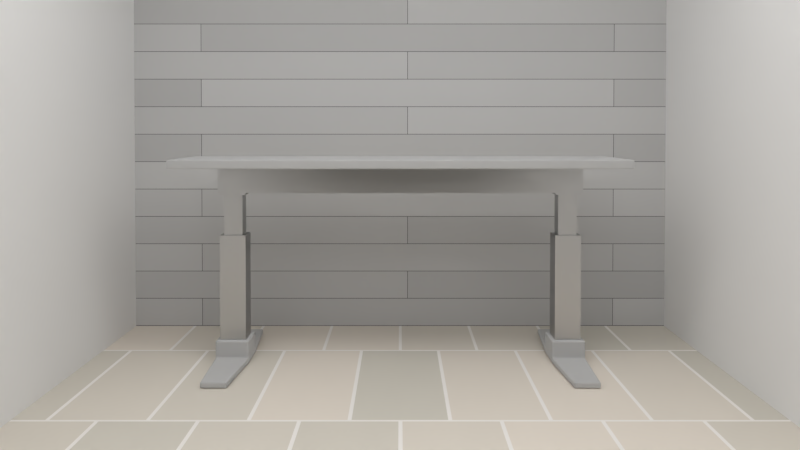 # Source: concept-table.blend  (saved by Blender 2.79.0; exported with 4.5.12 LTS)
import bpy
from mathutils import Matrix  # noqa: F401  (used for matrix-valued properties, if any)

bpy.ops.wm.read_factory_settings(use_empty=True)
scene = bpy.context.scene
scene.name = 'Scene'

# ---- collections
col_collection_1 = bpy.data.collections.new('Collection 1'); scene.collection.children.link(col_collection_1)

# ---- images (referenced by path relative to the original .blend; pixels are not part of the script)
import os
ASSET_DIR = os.environ.get("B2B_ASSET_DIR", "")  # directory of the original .blend (textures are referenced by path, not embedded)
HERE = os.path.dirname(os.path.abspath(__file__))  # packed textures are extracted next to this script under _unpacked/

def load_image(name, relpath, width, height, colorspace="sRGB"):
    """Load a texture the original file referenced (path relative to the .blend, or extracted next to this script)."""
    p = next((c for c in (os.path.join(HERE, relpath), os.path.join(ASSET_DIR, relpath)) if relpath and os.path.exists(c)), "")
    if p:
        img = bpy.data.images.load(p, check_existing=True)
        img.name = name
    else:  # same state as the original file: an image datablock whose file is absent (Cycles renders it pink)
        img = bpy.data.images.new(name, width, height)
        img.source = "FILE"
        img.filepath = "//" + (relpath or name)
    img.colorspace_settings.name = colorspace
    return img
img_studio026_exr = load_image('studio026.exr', 'studio026.exr', 1024, 1024, 'Linear Rec.709')

# ---- materials (node trees are filled in below, after node groups)
mat_material_007 = bpy.data.materials.new('Material.007')
mat_material_007.alpha_threshold = 0.0
mat_material_007.roughness = 0.5
mat_material_005 = bpy.data.materials.new('Material.005')
mat_material_005.alpha_threshold = 0.0
mat_material_005.roughness = 0.5
mat_material = bpy.data.materials.new('Material')
mat_material.alpha_threshold = 0.0
mat_material.roughness = 0.5
mat_material.line_color = (0.0, 0.0, 0.0, 1.0)
mat_material_003 = bpy.data.materials.new('Material.003')
mat_material_003.alpha_threshold = 0.0
mat_material_003.roughness = 0.5
mat_material_006 = bpy.data.materials.new('Material.006')
mat_material_006.alpha_threshold = 0.0
mat_material_006.roughness = 0.5
mat_material_001 = bpy.data.materials.new('Material.001')
mat_material_001.alpha_threshold = 0.0
mat_material_001.roughness = 0.5
mat_material_001.line_color = (0.0, 0.0, 0.0, 1.0)
mat_material_002 = bpy.data.materials.new('Material.002')
mat_material_002.alpha_threshold = 0.0
mat_material_002.roughness = 0.5
mat_material_002.line_color = (0.0, 0.0, 0.0, 1.0)

# ---- material node trees
mat_material_007.use_nodes = True; mat_material_007.node_tree.nodes.clear()
_N = mat_material_007.node_tree.nodes; _L = mat_material_007.node_tree.links
n0 = _N.new('ShaderNodeOutputMaterial'); n0.name = 'Material Output'; n0.location = (300, 300)
n1 = _N.new('ShaderNodeEmission'); n1.name = 'Emission'; n1.location = (10, 300)
n1.inputs[0].default_value = (0.8, 0.8, 0.8, 1.0)
n1.inputs[1].default_value = 4.0
_L.new(n1.outputs[0], n0.inputs[0])
n0.is_active_output = True
mat_material_005.use_nodes = True; mat_material_005.node_tree.nodes.clear()
_N = mat_material_005.node_tree.nodes; _L = mat_material_005.node_tree.links
n0 = _N.new('ShaderNodeOutputMaterial'); n0.name = 'Material Output'; n0.location = (300, 300)
n1 = _N.new('ShaderNodeBsdfDiffuse'); n1.name = 'Diffuse BSDF'; n1.location = (10, 300)
_L.new(n1.outputs[0], n0.inputs[0])
n0.is_active_output = True
mat_material.use_nodes = True; mat_material.node_tree.nodes.clear()
_N = mat_material.node_tree.nodes; _L = mat_material.node_tree.links
n0 = _N.new('ShaderNodeOutputMaterial'); n0.name = 'Material Output'; n0.location = (300, 300)
n1 = _N.new('ShaderNodeBsdfAnisotropic'); n1.name = 'Glossy BSDF'; n1.location = (10, 300)
n1.distribution = 'GGX'
n1.inputs[0].default_value = (0.5173, 0.5173, 0.5173, 1.0)
n1.inputs[1].default_value = 0.2858
_L.new(n1.outputs[0], n0.inputs[0])
n0.is_active_output = True
mat_material_003.use_nodes = True; mat_material_003.node_tree.nodes.clear()
_N = mat_material_003.node_tree.nodes; _L = mat_material_003.node_tree.links
n0 = _N.new('ShaderNodeOutputMaterial'); n0.name = 'Material Output'; n0.location = (300, 300)
n1 = _N.new('ShaderNodeBsdfDiffuse'); n1.name = 'Diffuse BSDF'; n1.location = (10, 300)
n1.inputs[1].default_value = 0.03333
n2 = _N.new('ShaderNodeTexBrick'); n2.name = 'Brick Texture'; n2.location = (-300, 300)
n2.inputs[1].default_value = (0.4869, 0.4869, 0.4869, 1.0)
n2.inputs[2].default_value = (0.5815, 0.5815, 0.5815, 1.0)
n2.inputs[3].default_value = (0.1193, 0.1193, 0.1193, 1.0)
n2.inputs[5].default_value = 0.001
n2.inputs[6].default_value = 0.0
n2.inputs[7].default_value = -0.1
n2.inputs[8].default_value = 1.5
n2.inputs[9].default_value = 0.1
n3 = _N.new('ShaderNodeTexBrick'); n3.name = 'Brick Texture.001'; n3.location = (-80, 120)
n3.inputs[1].default_value = (0.7634, 0.7634, 0.7634, 1.0)
n3.inputs[2].default_value = (0.8846, 0.8846, 0.8846, 1.0)
n3.inputs[3].default_value = (0.3412, 0.3412, 0.3412, 1.0)
n3.inputs[5].default_value = 0.01
n3.inputs[6].default_value = 0.0
n3.inputs[7].default_value = -0.1
n3.inputs[9].default_value = 0.5
n4 = _N.new('ShaderNodeBump'); n4.name = 'Bump'; n4.location = (140, 20)
n4.inputs[1].default_value = 0.4
n4.inputs[2].default_value = 1.0
_L.new(n1.outputs[0], n0.inputs[0])
_L.new(n2.outputs[0], n1.inputs[0])
_L.new(n3.outputs[0], n4.inputs[0])
_L.new(n4.outputs[0], n1.inputs[2])
n0.is_active_output = True
mat_material_006.use_nodes = True; mat_material_006.node_tree.nodes.clear()
_N = mat_material_006.node_tree.nodes; _L = mat_material_006.node_tree.links
n0 = _N.new('ShaderNodeOutputMaterial'); n0.name = 'Material Output'; n0.location = (300, 300)
n1 = _N.new('ShaderNodeBsdfDiffuse'); n1.name = 'Diffuse BSDF'; n1.location = (10, 300)
n1.inputs[1].default_value = 0.03333
n2 = _N.new('ShaderNodeTexBrick'); n2.name = 'Brick Texture'; n2.location = (-300, 300)
n2.squash_frequency = 5
n2.offset = 0.5051
n2.inputs[1].default_value = (0.6152, 0.587, 0.5217, 1.0)
n2.inputs[2].default_value = (0.7613, 0.6955, 0.6197, 1.0)
n2.inputs[3].default_value = (0.8412, 0.8124, 0.7822, 1.0)
n2.inputs[5].default_value = 0.005
n2.inputs[6].default_value = 0.0
n2.inputs[7].default_value = -0.1
n2.inputs[8].default_value = 0.25
n2.inputs[9].default_value = 0.6
n3 = _N.new('ShaderNodeTexBrick'); n3.name = 'Brick Texture.001'; n3.location = (-80, 120)
n3.inputs[1].default_value = (0.7634, 0.7634, 0.7634, 1.0)
n3.inputs[2].default_value = (0.8846, 0.8846, 0.8846, 1.0)
n3.inputs[3].default_value = (0.3412, 0.3412, 0.3412, 1.0)
n3.inputs[5].default_value = 0.01
n3.inputs[6].default_value = 0.0
n3.inputs[7].default_value = -0.1
n3.inputs[9].default_value = 0.5
n4 = _N.new('ShaderNodeBump'); n4.name = 'Bump'; n4.location = (140, 20)
n4.inputs[1].default_value = 0.3
n4.inputs[2].default_value = 1.0
_L.new(n1.outputs[0], n0.inputs[0])
_L.new(n2.outputs[0], n1.inputs[0])
_L.new(n3.outputs[0], n4.inputs[0])
_L.new(n4.outputs[0], n1.inputs[2])
n0.is_active_output = True
mat_material_001.use_nodes = True; mat_material_001.node_tree.nodes.clear()
_N = mat_material_001.node_tree.nodes; _L = mat_material_001.node_tree.links
n0 = _N.new('ShaderNodeOutputMaterial'); n0.name = 'Material Output'; n0.location = (300, 300)
n1 = _N.new('ShaderNodeBsdfDiffuse'); n1.name = 'Diffuse BSDF'; n1.location = (10, 300)
n1.inputs[0].default_value = (0.4672, 0.4672, 0.4672, 1.0)
n1.inputs[1].default_value = 0.3445
_L.new(n1.outputs[0], n0.inputs[0])
n0.is_active_output = True
mat_material_002.use_nodes = True; mat_material_002.node_tree.nodes.clear()
_N = mat_material_002.node_tree.nodes; _L = mat_material_002.node_tree.links
n0 = _N.new('ShaderNodeOutputMaterial'); n0.name = 'Material Output'; n0.location = (300, 300)
n1 = _N.new('ShaderNodeBsdfAnisotropic'); n1.name = 'Glossy BSDF'; n1.location = (10, 300)
n1.distribution = 'GGX'
n1.inputs[0].default_value = (0.402, 0.402, 0.402, 1.0)
n1.inputs[1].default_value = 0.587
_L.new(n1.outputs[0], n0.inputs[0])
n0.is_active_output = True

# ---- world
world_world = bpy.data.worlds.new('World'); scene.world = world_world
world_world.use_nodes = True; world_world.node_tree.nodes.clear()
_N = world_world.node_tree.nodes; _L = world_world.node_tree.links
n0 = _N.new('ShaderNodeOutputWorld'); n0.name = 'World Output'; n0.location = (300, 300)
n1 = _N.new('ShaderNodeBackground'); n1.name = 'Background'; n1.location = (10, 300)
n1.inputs[1].default_value = 0.0
n2 = _N.new('ShaderNodeTexEnvironment'); n2.name = 'Environment Texture'; n2.location = (-180, 300)
n2.width = 140
n2.image = img_studio026_exr
_L.new(n1.outputs[0], n0.inputs[0])
_L.new(n2.outputs[0], n1.inputs[0])
n0.is_active_output = True
world_world.color = (0.05088, 0.05088, 0.05088)
world_world.use_sun_shadow = False
world_world.sun_shadow_jitter_overblur = 0.0
world_world.cycles.sampling_method = 'MANUAL'

# ---- cameras
cam_camera = bpy.data.cameras.new('Camera')
cam_camera.clip_end = 100.0
cam_camera.lens = 32.57
cam_camera.sensor_width = 33.98
cam_camera.sensor_height = 18.0
cam_camera.ortho_scale = 7.314
cam_camera.shift_y = -0.1
cam_camera.show_limits = True
cam_camera.lens_unit = 'FOV'
cam_camera.dof.focus_distance = 4.23

# ---- lights
light_lamp = bpy.data.lights.new('Lamp', 'POINT')
light_lamp.transmission_factor = 0.0
light_lamp.cutoff_distance = 30.0
light_lamp.energy = 100.0
light_lamp.shadow_buffer_clip_start = 1.001
light_lamp.shadow_soft_size = 0.1
light_lamp.shadow_maximum_resolution = 0.006
light_lamp.use_absolute_resolution = True

# ---- meshes
me_cube_004 = bpy.data.meshes.new('Cube.004')
me_cube_004.from_pydata([(-1.7, -0.4, 0.02919), (-1.7, -0.4, 0.1109), (-1.7, 0.4, 0.02919), (-1.7, 0.4, 0.1109), (1.7, -0.4, 0.02919), (1.7, -0.4, 0.1109), (1.7, 0.4, 0.02919), (1.7, 0.4, 0.1109)], [], [(0, 1, 3, 2), (2, 3, 7, 6), (6, 7, 5, 4), (4, 5, 1, 0), (2, 6, 4, 0), (7, 3, 1, 5)])
me_cube_004.materials.append(mat_material_007)
me_cube_004.use_remesh_preserve_volume = False
me_cube_004.use_remesh_preserve_attributes = False
me_cube_004.use_mirror_vertex_groups = False
me_cube_004.update()
me_plane_005 = bpy.data.meshes.new('Plane.005')
me_plane_005.from_pydata([(-1.0, -1.0, 0.0), (1.0, -1.0, 0.0), (-1.0, 1.0, 0.0), (1.0, 1.0, 0.0)], [], [(0, 1, 3, 2)])
me_plane_005.materials.append(mat_material_005)
me_plane_005.use_remesh_preserve_volume = False
me_plane_005.use_remesh_preserve_attributes = False
me_plane_005.use_mirror_vertex_groups = False
me_plane_005.update()
me_plane_004 = bpy.data.meshes.new('Plane.004')
me_plane_004.from_pydata([(-1.0, -1.0, 0.0), (1.0, -1.0, 0.0), (-1.0, 1.0, 0.0), (1.0, 1.0, 0.0)], [], [(0, 1, 3, 2)])
me_plane_004.materials.append(mat_material_005)
me_plane_004.use_remesh_preserve_volume = False
me_plane_004.use_remesh_preserve_attributes = False
me_plane_004.use_mirror_vertex_groups = False
me_plane_004.update()
me_plane_003 = bpy.data.meshes.new('Plane.003')
me_plane_003.from_pydata([(-1.0, -1.0, 0.0), (1.0, -1.0, 0.0), (-1.0, 1.0, 0.0), (1.0, 1.0, 0.0)], [], [(0, 1, 3, 2)])
me_plane_003.materials.append(mat_material_005)
me_plane_003.use_remesh_preserve_volume = False
me_plane_003.use_remesh_preserve_attributes = False
me_plane_003.use_mirror_vertex_groups = False
me_plane_003.update()
me_cube_003 = bpy.data.meshes.new('Cube.003')
me_cube_003.from_pydata([(-0.99, -0.07, 0.02), (-0.99, 0.07, 0.02), (0.99, -0.07, 0.02), (0.99, 0.07, 0.02), (-0.99, 0.07, -0.12), (-0.99, -0.07, -0.12), (0.99, 0.07, -0.12), (0.99, -0.07, -0.12)], [], [(4, 5, 0, 1), (6, 3, 2, 7), (5, 7, 2, 0), (0, 2, 3, 1), (6, 4, 1, 3), (4, 6, 7, 5)])
_k = {(1, 4): 1.0, (0, 5): 1.0, (0, 1): 1.0, (3, 6): 1.0, (2, 7): 1.0, (2, 3): 1.0, (6, 7): 1.0, (4, 5): 1.0}
me_cube_003.attributes.new('crease_edge', 'FLOAT', 'EDGE').data.foreach_set('value', [_k.get((min(e.vertices), max(e.vertices)), 0.0) for e in me_cube_003.edges])
me_cube_003.materials.append(mat_material)
me_cube_003.use_remesh_preserve_volume = False
me_cube_003.use_remesh_preserve_attributes = False
me_cube_003.use_mirror_vertex_groups = False
me_cube_003.update()
me_plane_002 = bpy.data.meshes.new('Plane.002')
me_plane_002.from_pydata([(-1.0, -1.0, 0.0), (1.0, -1.0, 0.0), (-1.0, 1.0, 0.0), (1.0, 1.0, 0.0)], [], [(0, 1, 3, 2)])
me_plane_002.materials.append(mat_material_005)
me_plane_002.use_remesh_preserve_volume = False
me_plane_002.use_remesh_preserve_attributes = False
me_plane_002.use_mirror_vertex_groups = False
me_plane_002.update()
me_plane_001 = bpy.data.meshes.new('Plane.001')
me_plane_001.from_pydata([(-1.0, -1.0, 0.0), (1.0, -1.0, 0.0), (-1.0, 1.0, 0.0), (1.0, 1.0, 0.0)], [], [(0, 1, 3, 2)])
me_plane_001.materials.append(mat_material_003)
me_plane_001.use_remesh_preserve_volume = False
me_plane_001.use_remesh_preserve_attributes = False
me_plane_001.use_mirror_vertex_groups = False
me_plane_001.update()
me_plane = bpy.data.meshes.new('Plane')
me_plane.from_pydata([(-1.0, -1.0, 0.0), (1.0, -1.0, 0.0), (-1.0, 1.0, 0.0), (1.0, 1.0, 0.0)], [], [(0, 1, 3, 2)])
me_plane.materials.append(mat_material_006)
me_plane.use_remesh_preserve_volume = False
me_plane.use_remesh_preserve_attributes = False
me_plane.use_mirror_vertex_groups = False
me_plane.update()
me_cube_002 = bpy.data.meshes.new('Cube.002')
me_cube_002.from_pydata([(-0.98, -0.07, -0.02), (-0.98, 0.07, -0.02), (-0.98, -0.07, 0.64), (-0.98, 0.07, 0.64), (-0.84, 0.07, -0.02), (-0.84, -0.07, -0.02), (-0.84, 0.07, 0.64), (-0.84, -0.07, 0.64), (-0.96, -0.05, 0.33), (-0.96, 0.05, 0.33), (-0.96, -0.05, 0.85), (-0.96, 0.05, 0.85), (-0.86, 0.05, 0.33), (-0.86, -0.05, 0.33), (-0.86, 0.05, 0.85), (-0.86, -0.05, 0.85), (-0.96, -0.05, 0.86), (-0.96, 0.05, 0.86), (-0.86, 0.05, 0.86), (-0.86, -0.05, 0.86), (-0.98, -0.07, 0.86), (-0.98, 0.07, 0.86), (-0.84, 0.07, 0.86), (-0.84, -0.07, 0.86), (-0.98, -0.07, 0.87), (-0.98, 0.07, 0.87), (-0.84, 0.07, 0.87), (-0.84, -0.07, 0.87)], [], [(4, 5, 0, 1), (6, 3, 2, 7), (5, 7, 2, 0), (0, 2, 3, 1), (6, 4, 1, 3), (12, 13, 8, 9), (11, 10, 16, 17), (13, 15, 10, 8), (8, 10, 11, 9), (14, 12, 9, 11), (12, 14, 15, 13), (4, 6, 7, 5), (17, 16, 20, 21), (14, 11, 17, 18), (15, 14, 18, 19), (10, 15, 19, 16), (22, 21, 25, 26), (18, 17, 21, 22), (19, 18, 22, 23), (16, 19, 23, 20), (26, 25, 24, 27), (23, 22, 26, 27), (20, 23, 27, 24), (21, 20, 24, 25)])
_k = {(1, 4): 1.0, (0, 5): 1.0, (0, 1): 1.0, (3, 6): 1.0, (2, 7): 1.0, (2, 3): 1.0, (6, 7): 1.0, (4, 5): 1.0, (9, 12): 1.0, (8, 13): 1.0, (8, 9): 1.0, (11, 14): 1.0, (10, 15): 1.0, (10, 11): 1.0, (14, 15): 1.0, (12, 13): 1.0, (17, 18): 1.0, (16, 19): 1.0, (16, 17): 1.0, (18, 19): 1.0, (21, 22): 1.0, (20, 23): 1.0, (20, 21): 1.0, (22, 23): 1.0, (25, 26): 1.0, (24, 27): 1.0, (24, 25): 1.0, (26, 27): 1.0}
me_cube_002.attributes.new('crease_edge', 'FLOAT', 'EDGE').data.foreach_set('value', [_k.get((min(e.vertices), max(e.vertices)), 0.0) for e in me_cube_002.edges])
me_cube_002.materials.append(mat_material)
me_cube_002.use_remesh_preserve_volume = False
me_cube_002.use_remesh_preserve_attributes = False
me_cube_002.use_mirror_vertex_groups = False
me_cube_002.update()
me_cube_001 = bpy.data.meshes.new('Cube.001')
me_cube_001.from_pydata([(-1.2, -0.3, -0.025), (-1.2, 0.3, -0.025), (-1.2, -0.3, 0.025), (-1.2, 0.3, 0.025), (2.086e-07, 0.3, -0.025), (2.98e-08, -0.3, -0.025), (2.682e-07, 0.3, 0.025), (-5.066e-07, -0.3, 0.025)], [], [(4, 5, 0, 1), (6, 3, 2, 7), (5, 7, 2, 0), (0, 2, 3, 1), (6, 4, 1, 3)])
me_cube_001.polygons.foreach_set('use_smooth', [True] * 5)
me_cube_001.materials.append(mat_material_001)
me_cube_001.use_remesh_preserve_volume = False
me_cube_001.use_remesh_preserve_attributes = False
me_cube_001.use_mirror_vertex_groups = False
me_cube_001.update()
me_cube = bpy.data.meshes.new('Cube')
me_cube.from_pydata([(-1.0, -0.1, -0.05), (-1.0, -0.1, -0.02), (-0.82, -0.1, -0.05), (-0.82, -0.1, -0.02), (-0.85, -0.5, -0.05), (-0.98, -0.5, -0.05), (-0.98, -0.5, -0.02), (-0.85, -0.5, -0.02), (-0.82, -0.1, 0.07), (-1.0, -0.1, 0.07), (-1.0, 2.98e-08, -0.02), (-1.0, 2.98e-08, -0.05), (-1.0, 2.98e-08, 0.07), (-0.82, 2.98e-08, 0.07), (-0.82, 1.863e-09, -0.05), (-0.82, 1.863e-09, -0.02)], [], [(9, 12, 10, 1), (1, 0, 5, 6), (4, 7, 6, 5), (0, 2, 4, 5), (3, 1, 6, 7), (2, 3, 7, 4), (13, 12, 9, 8), (1, 3, 8, 9), (1, 10, 11, 0), (3, 2, 14, 15), (8, 3, 15, 13), (2, 0, 11, 14)])
me_cube.polygons.foreach_set('material_index', [1, 1, 1, 1, 1, 1, 1, 1, 1, 1, 1, 1])
_k = {(0, 2): 1.0, (0, 1): 1.0, (1, 3): 1.0, (2, 3): 1.0, (4, 5): 1.0, (5, 6): 1.0, (6, 7): 1.0, (4, 7): 1.0, (0, 5): 1.0, (1, 6): 1.0, (2, 4): 1.0, (3, 7): 1.0, (8, 9): 1.0, (8, 13): 1.0, (3, 8): 1.0, (1, 9): 1.0, (1, 10): 1.0, (0, 11): 1.0, (9, 12): 1.0, (10, 11): 1.0, (12, 13): 1.0, (10, 12): 1.0, (14, 15): 1.0, (3, 15): 1.0, (2, 14): 1.0, (13, 15): 1.0}
me_cube.attributes.new('crease_edge', 'FLOAT', 'EDGE').data.foreach_set('value', [_k.get((min(e.vertices), max(e.vertices)), 0.0) for e in me_cube.edges])
me_cube.materials.append(mat_material_002)
me_cube.materials.append(mat_material_001)
me_cube.use_remesh_preserve_volume = False
me_cube.use_remesh_preserve_attributes = False
me_cube.use_mirror_vertex_groups = False
me_cube.update()

# ---- objects
ob_cube_002 = bpy.data.objects.new('Cube.002', me_cube_004)
ob_cube_001 = bpy.data.objects.new('Cube.001', me_cube_004)
ob_cube = bpy.data.objects.new('Cube', me_cube_004)
ob_plane_005 = bpy.data.objects.new('Plane.005', me_plane_005)
ob_plane_004 = bpy.data.objects.new('Plane.004', me_plane_004)
ob_plane_003 = bpy.data.objects.new('Plane.003', me_plane_003)
ob_feet_enclosure_002 = bpy.data.objects.new('feet-enclosure.002', me_cube_003)
ob_plane_002 = bpy.data.objects.new('Plane.002', me_plane_002)
ob_plane_001 = bpy.data.objects.new('Plane.001', me_plane_001)
ob_plane = bpy.data.objects.new('Plane', me_plane)
ob_feet_enclosure_001 = bpy.data.objects.new('feet-enclosure.001', me_cube_002)
ob_table = bpy.data.objects.new('table', me_cube_001)
ob_feet_enclosure = bpy.data.objects.new('feet-enclosure', me_cube)
ob_lamp = bpy.data.objects.new('Lamp', light_lamp)
ob_camera = bpy.data.objects.new('Camera', cam_camera)

# ---- transforms, parenting, visibility, modifiers, constraints
ob_cube_002.location = (-0.02784, -5.703, 2.848)
ob_cube_002.lineart.crease_threshold = 0.0
ob_cube_001.location = (-0.02784, -3.703, 2.848)
ob_cube_001.lineart.crease_threshold = 0.0
ob_cube.location = (-0.02784, -1.703, 2.848)
ob_cube.lineart.crease_threshold = 0.0
ob_plane_005.location = (0.0, -3.705, 3.002)
ob_plane_005.rotation_euler = (3.142, -4.371e-08, 1.571)
ob_plane_005.scale = (4.4, 4.4, 4.4)
ob_plane_005.lineart.crease_threshold = 0.0
ob_plane_004.location = (-1.7, -3.705, 2.202)
ob_plane_004.rotation_euler = (1.571, -0.0, 1.571)
ob_plane_004.scale = (4.4, 4.4, 4.4)
ob_plane_004.lineart.crease_threshold = 0.0
ob_plane_003.location = (1.7, -3.705, 2.202)
ob_plane_003.rotation_euler = (1.571, -0.0, 1.571)
ob_plane_003.scale = (4.4, 4.4, 4.4)
ob_plane_003.lineart.crease_threshold = 0.0
ob_feet_enclosure_002.location = (7.451e-09, -0.4, 0.99)
ob_feet_enclosure_002.lock_rotations_4d = False
ob_feet_enclosure_002.empty_display_type = 'ARROWS'
ob_feet_enclosure_002.lineart.crease_threshold = 0.0
ob_plane_002.location = (0.0, 0.29, 0.1)
ob_plane_002.rotation_euler = (1.571, -0.0, 0.0)
ob_plane_002.scale = (4.0, 2.384e-07, 4.0)
ob_plane_002.lineart.crease_threshold = 0.0
ob_plane_001.location = (-0.8333, 0.295, 2.239)
ob_plane_001.rotation_euler = (1.571, -0.0, 0.0)
ob_plane_001.scale = (4.4, 4.4, 4.4)
ob_plane_001.lineart.crease_threshold = 0.0
ob_plane.location = (0.0, -3.242, -0.05199)
ob_plane.scale = (4.4, 4.4, 4.4)
ob_plane.lineart.crease_threshold = 0.0
ob_feet_enclosure_001.location = (0.0, -0.4, 0.0)
ob_feet_enclosure_001.lock_rotations_4d = False
ob_feet_enclosure_001.empty_display_type = 'ARROWS'
ob_feet_enclosure_001.lineart.crease_threshold = 0.0
_m = ob_feet_enclosure_001.modifiers.new('Mirror', 'MIRROR')
ob_table.location = (-2.98e-08, -0.4, 1.035)
ob_table.lock_rotations_4d = False
ob_table.empty_display_type = 'ARROWS'
ob_table.lineart.crease_threshold = 0.0
_m = ob_table.modifiers.new('Mirror', 'MIRROR')
_m = ob_table.modifiers.new('Bevel', 'BEVEL')
_m.width = 0.01
_m.width_pct = 0.01
_m.segments = 2
_m.offset_type = 'WIDTH'
_m.spread = 0.0
_m = ob_table.modifiers.new('Subsurf', 'SUBSURF')
_m.uv_smooth = 'PRESERVE_CORNERS'
_m.levels = 3
_m.render_levels = 3
_m.show_only_control_edges = False
ob_feet_enclosure.location = (0.0, -0.4, 0.0)
ob_feet_enclosure.lock_rotations_4d = False
ob_feet_enclosure.empty_display_type = 'ARROWS'
ob_feet_enclosure.lineart.crease_threshold = 0.0
_m = ob_feet_enclosure.modifiers.new('Mirror', 'MIRROR')
_m.use_axis = (True, True, False)
_m = ob_feet_enclosure.modifiers.new('Bevel', 'BEVEL')
_m.width = 0.01
_m.width_pct = 0.01
_m.segments = 2
_m.limit_method = 'NONE'
_m.offset_type = 'WIDTH'
_m.profile = 0.5151
_m.spread = 0.0
ob_lamp.location = (4.076, 1.005, 5.904)
ob_lamp.rotation_euler = (0.6503, 0.05522, 1.866)
ob_lamp.lock_rotations_4d = False
ob_lamp.empty_display_type = 'ARROWS'
ob_lamp.color = (0.0, 0.0, 0.0, 0.0)
ob_lamp.lineart.crease_threshold = 0.0
ob_camera.location = (-0.001853, -4.618, 1.221)
ob_camera.rotation_euler = (1.549, 0.0, 0.0)
ob_camera.scale = (0.2767, 0.2767, 0.2767)
ob_camera.lock_rotations_4d = False
ob_camera.empty_display_type = 'ARROWS'
ob_camera.color = (0.0, 0.0, 0.0, 0.0)
ob_camera.display_type = 'WIRE'
ob_camera.lineart.crease_threshold = 0.0

# ---- collection membership
col_collection_1.objects.link(ob_cube_002)
col_collection_1.objects.link(ob_cube_001)
col_collection_1.objects.link(ob_cube)
col_collection_1.objects.link(ob_plane_005)
col_collection_1.objects.link(ob_plane_004)
col_collection_1.objects.link(ob_plane_003)
col_collection_1.objects.link(ob_feet_enclosure_002)
col_collection_1.objects.link(ob_plane_002)
col_collection_1.objects.link(ob_plane_001)
col_collection_1.objects.link(ob_plane)
col_collection_1.objects.link(ob_feet_enclosure_001)
col_collection_1.objects.link(ob_table)
col_collection_1.objects.link(ob_feet_enclosure)
col_collection_1.objects.link(ob_lamp)
col_collection_1.objects.link(ob_camera)

# ---- scene / render settings (as saved in the file)
scene.camera = ob_camera
scene.frame_start = 1; scene.frame_end = 250; scene.frame_set(2)
scene.render.engine = 'CYCLES'
scene.render.resolution_x = 2560
scene.render.resolution_y = 1440
scene.render.dither_intensity = 0.0
scene.render.film_transparent = True
scene.cycles.use_denoising = False
scene.cycles.samples = 2304
scene.cycles.sampling_pattern = 'TABULATED_SOBOL'
scene.cycles.light_sampling_threshold = 0.0
scene.cycles.use_adaptive_sampling = False
scene.cycles.use_light_tree = False
scene.cycles.blur_glossy = 0.0
scene.cycles.max_bounces = 128
scene.cycles.diffuse_bounces = 128
scene.cycles.glossy_bounces = 128
scene.cycles.transmission_bounces = 128
scene.cycles.volume_bounces = 128
scene.cycles.transparent_max_bounces = 128
scene.cycles.use_animated_seed = True
scene.cycles.sample_clamp_indirect = 0.0
scene.view_settings.view_transform = 'Standard'
bpy.context.view_layer.update()
